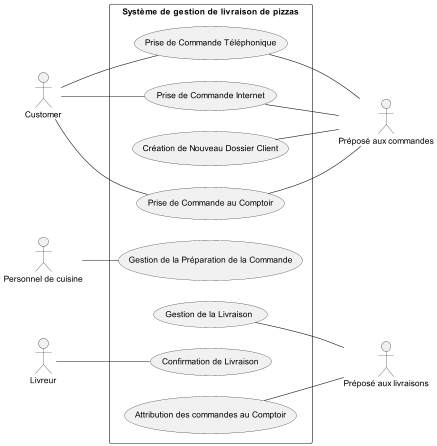

The diagram above was rendered by PlantUML. Its source (embedded in the PNG):
@startuml

left to right direction
skinparam packageStyle rectangle

actor Client as "Customer"
actor "Préposé aux commandes"  as OrderClerk
actor "Personnel de cuisine" as KitchenStaff
actor "Préposé aux livraisons" as DeliveryHandler
actor Livreur as DeliveryDriver
rectangle "Système de gestion de livraison de pizzas" {
usecase "Prise de Commande Téléphonique" as UC1
usecase "Prise de Commande Internet" as UC2
usecase "Création de Nouveau Dossier Client" as UC3
usecase "Prise de Commande au Comptoir" as UC4
usecase "Gestion de la Préparation de la Commande" as UC5
usecase "Gestion de la Livraison" as UC6
usecase "Confirmation de Livraison" as UC7
usecase "Attribution des commandes au Comptoir" as UC8

Client -- UC1
Client -- UC2
Client -- UC4

(UC1) -- OrderClerk
(UC2) -- OrderClerk
(UC3) -- OrderClerk
(UC4) -- OrderClerk

KitchenStaff -- UC5
DeliveryDriver -- UC7

(UC6) --  DeliveryHandler
(UC8) --  DeliveryHandler
}

@enduml